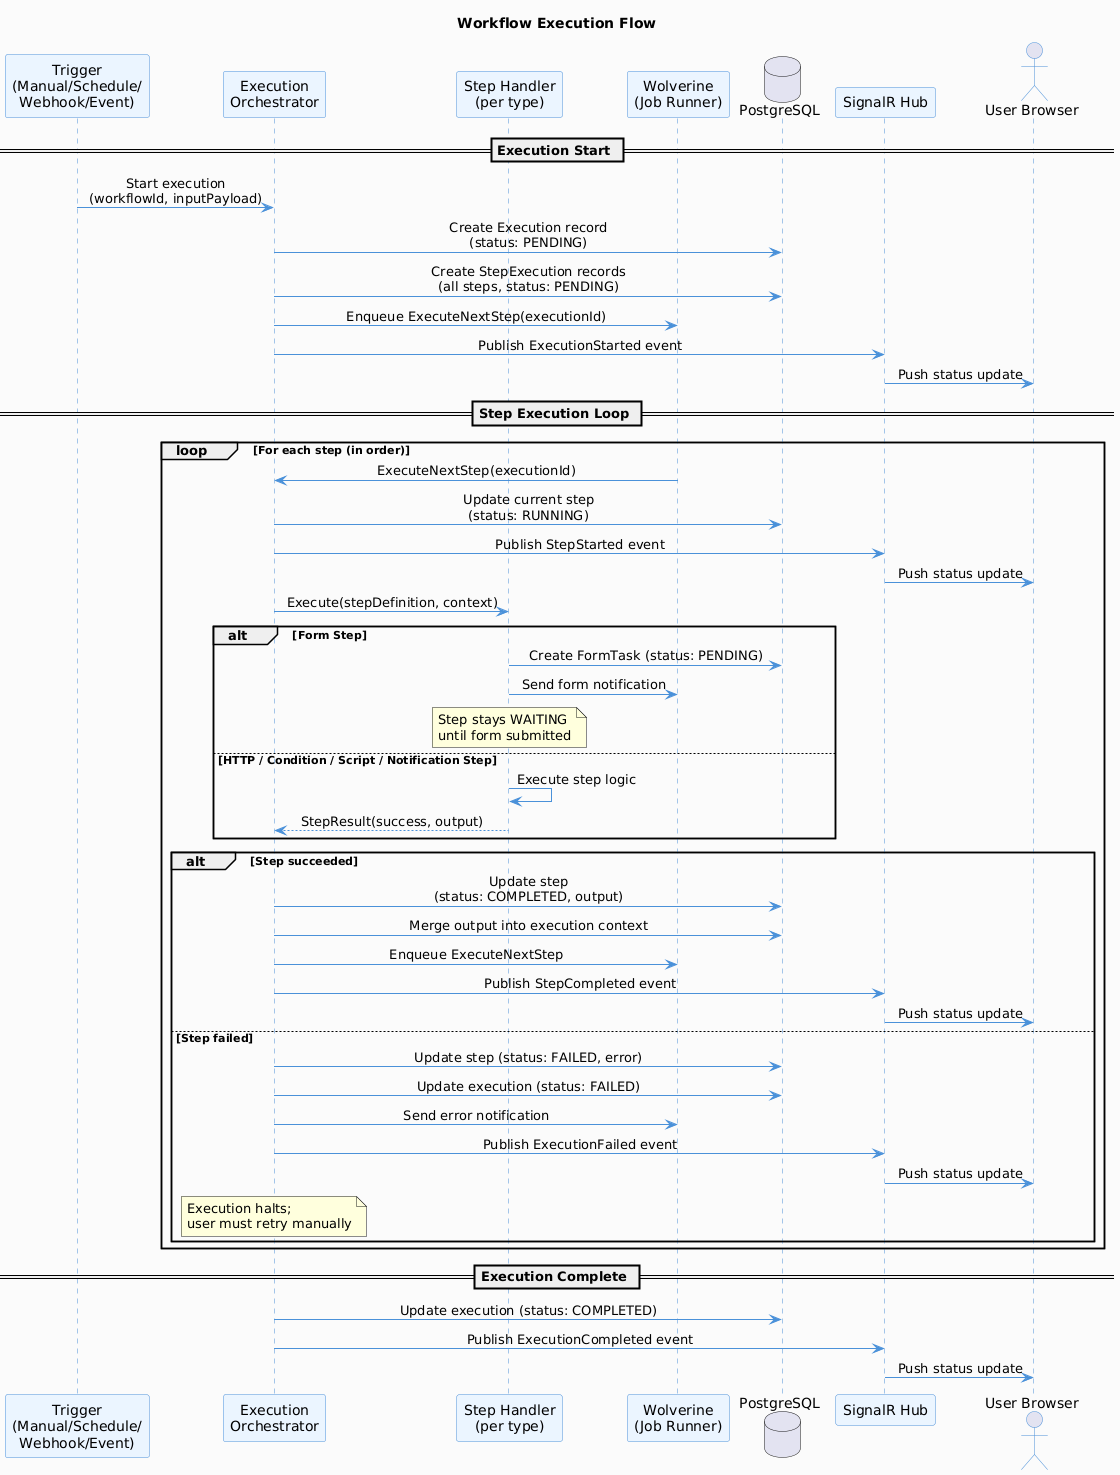

The diagram above was rendered by PlantUML. Its source (embedded in the PNG):
@startuml execution-flow
skinparam backgroundColor #FAFAFA
skinparam defaultFontName Segoe UI
skinparam sequenceMessageAlign center
skinparam sequence {
    ArrowColor #4A90D9
    ActorBorderColor #4A90D9
    LifeLineBorderColor #4A90D9
    ParticipantBorderColor #4A90D9
    ParticipantBackgroundColor #EBF4FF
}

title Workflow Execution Flow

participant "Trigger\n(Manual/Schedule/\nWebhook/Event)" as Trigger
participant "Execution\nOrchestrator" as Engine
participant "Step Handler\n(per type)" as Handler
participant "Wolverine\n(Job Runner)" as Jobs
database "PostgreSQL" as DB
participant "SignalR Hub" as SignalR
actor "User Browser" as Browser

== Execution Start ==

Trigger -> Engine: Start execution\n(workflowId, inputPayload)
Engine -> DB: Create Execution record\n(status: PENDING)
Engine -> DB: Create StepExecution records\n(all steps, status: PENDING)
Engine -> Jobs: Enqueue ExecuteNextStep(executionId)
Engine -> SignalR: Publish ExecutionStarted event
SignalR -> Browser: Push status update

== Step Execution Loop ==

loop For each step (in order)
    Jobs -> Engine: ExecuteNextStep(executionId)
    Engine -> DB: Update current step\n(status: RUNNING)
    Engine -> SignalR: Publish StepStarted event
    SignalR -> Browser: Push status update

    Engine -> Handler: Execute(stepDefinition, context)

    alt Form Step
        Handler -> DB: Create FormTask (status: PENDING)
        Handler -> Jobs: Send form notification
        note over Handler: Step stays WAITING\nuntil form submitted
    else HTTP / Condition / Script / Notification Step
        Handler -> Handler: Execute step logic
        Handler --> Engine: StepResult(success, output)
    end

    alt Step succeeded
        Engine -> DB: Update step\n(status: COMPLETED, output)
        Engine -> DB: Merge output into execution context
        Engine -> Jobs: Enqueue ExecuteNextStep
        Engine -> SignalR: Publish StepCompleted event
        SignalR -> Browser: Push status update
    else Step failed
        Engine -> DB: Update step (status: FAILED, error)
        Engine -> DB: Update execution (status: FAILED)
        Engine -> Jobs: Send error notification
        Engine -> SignalR: Publish ExecutionFailed event
        SignalR -> Browser: Push status update
        note over Engine: Execution halts;\nuser must retry manually
    end
end

== Execution Complete ==

Engine -> DB: Update execution (status: COMPLETED)
Engine -> SignalR: Publish ExecutionCompleted event
SignalR -> Browser: Push status update

@enduml